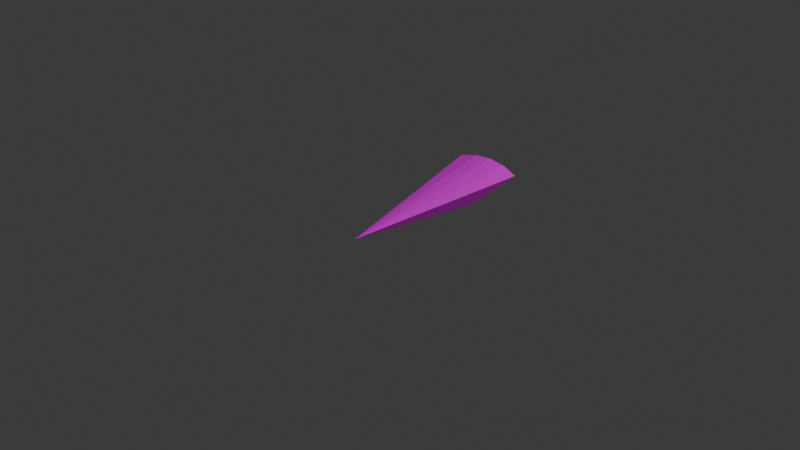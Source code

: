 # Source: ship.blend  (saved by Blender 4.1.24; exported with 4.5.12 LTS)
import bpy
from mathutils import Matrix  # noqa: F401  (used for matrix-valued properties, if any)

bpy.ops.wm.read_factory_settings(use_empty=True)
scene = bpy.context.scene
scene.name = 'Scene'

# ---- collections
col_collection = bpy.data.collections.new('Collection'); scene.collection.children.link(col_collection)

# ---- images (referenced by path relative to the original .blend; pixels are not part of the script)
import os
ASSET_DIR = os.environ.get("B2B_ASSET_DIR", "")  # directory of the original .blend (textures are referenced by path, not embedded)
HERE = os.path.dirname(os.path.abspath(__file__))  # packed textures are extracted next to this script under _unpacked/

def load_image(name, relpath, width, height, colorspace="sRGB"):
    """Load a texture the original file referenced (path relative to the .blend, or extracted next to this script)."""
    p = next((c for c in (os.path.join(HERE, relpath), os.path.join(ASSET_DIR, relpath)) if relpath and os.path.exists(c)), "")
    if p:
        img = bpy.data.images.load(p, check_existing=True)
        img.name = name
    else:  # same state as the original file: an image datablock whose file is absent (Cycles renders it pink)
        img = bpy.data.images.new(name, width, height)
        img.source = "FILE"
        img.filepath = "//" + (relpath or name)
    img.colorspace_settings.name = colorspace
    return img
img_t1 = load_image('t1', 't1.png', 1024, 1024, 'sRGB')

# ---- materials (node trees are filled in below, after node groups)
mat_material_001 = bpy.data.materials.new('Material.001')
mat_material_001.line_color = (1.0, 1.0, 1.0, 0.0)

# ---- material node trees
mat_material_001.use_nodes = True; mat_material_001.node_tree.nodes.clear()
_N = mat_material_001.node_tree.nodes; _L = mat_material_001.node_tree.links
n0 = _N.new('ShaderNodeBsdfPrincipled'); n0.name = 'Principled BSDF'; n0.location = (29, 300)
n1 = _N.new('ShaderNodeOutputMaterial'); n1.name = 'Material Output'; n1.location = (351, 300)
n2 = _N.new('ShaderNodeTexGradient'); n2.name = 'Gradient Texture'; n2.location = (-511, 172)
n3 = _N.new('ShaderNodeValToRGB'); n3.name = 'Color Ramp'; n3.location = (-288, 263)
n3.color_ramp.interpolation = 'EASE'
while len(n3.color_ramp.elements) > 1: n3.color_ramp.elements.remove(n3.color_ramp.elements[-1])
n3.color_ramp.elements[0].position = 0.2273; n3.color_ramp.elements[0].color = (0.8496, 0.9523, 1.0, 1.0)
_e = n3.color_ramp.elements.new(0.35); _e.color = (0.0, 0.002119, 1.0, 1.0)
_e = n3.color_ramp.elements.new(0.5182); _e.color = (1.0, 0.0, 0.001177, 1.0)
n4 = _N.new('ShaderNodeTexImage'); n4.name = 'Image Texture'; n4.location = (-282, 27)
n4.image = img_t1
_L.new(n0.outputs[0], n1.inputs[0])
_L.new(n2.outputs[0], n3.inputs[0])
_L.new(n4.outputs[0], n0.inputs[0])
n1.is_active_output = True

# ---- world
world_world = bpy.data.worlds.new('World'); scene.world = world_world
world_world.use_nodes = True; world_world.node_tree.nodes.clear()
_N = world_world.node_tree.nodes; _L = world_world.node_tree.links
n0 = _N.new('ShaderNodeOutputWorld'); n0.name = 'World Output'; n0.location = (300, 300)
n1 = _N.new('ShaderNodeBackground'); n1.name = 'Background'; n1.location = (10, 300)
n1.inputs[0].default_value = (0.05088, 0.05088, 0.05088, 1.0)
_L.new(n1.outputs[0], n0.inputs[0])
n0.is_active_output = True
world_world.color = (0.05088, 0.05088, 0.05088)
world_world.use_sun_shadow = False
world_world.sun_shadow_jitter_overblur = 0.0

# ---- cameras
cam_camera = bpy.data.cameras.new('Camera')
cam_camera.clip_end = 100.0
cam_camera.ortho_scale = 7.314

# ---- lights
light_light = bpy.data.lights.new('Light', 'POINT')
light_light.transmission_factor = 0.0
light_light.energy = 1000.0
light_light.shadow_soft_size = 0.1
light_light.shadow_maximum_resolution = 0.006
light_light.use_absolute_resolution = True

# ---- meshes
me_cone = bpy.data.meshes.new('Cone')
me_cone.from_pydata([(0.4406, 0.3341, -0.7207), (0.8315, 0.5556, -1.0), (0.9239, 0.3827, -1.0), (0.9808, 0.1951, -1.0), (1.0, 0.0, -1.0), (0.9808, -0.1951, -1.0), (0.5247, -0.109, -0.7124), (-0.1963, -0.002981, 0.5807), (-0.1963, -0.002981, 0.5807), (0.5043, 0.002406, -0.7139), (0.4622, 0.224, -0.718)], [(7, 8), (10, 9)], [(0, 7, 1), (1, 7, 2), (2, 7, 3), (3, 7, 4), (4, 7, 5), (5, 7, 6), (5, 6, 9, 4), (0, 1, 2, 10), (6, 8, 0)])
_uv = me_cone.uv_layers.new(name='UVMap')
_uv.uv.foreach_set('vector', [0.4197, 0.4197, 0.25, 0.25, 0.4496, 0.3833, 0.4496, 0.3833, 0.25, 0.25, 0.4717, 0.3418, 0.4717, 0.3418, 0.25, 0.25, 0.4854, 0.2968, 0.4854, 0.2968, 0.25, 0.25, 0.49, 0.25, 0.49, 0.25, 0.25, 0.25, 0.4854, 0.2032, 0.4854, 0.2032, 0.25, 0.25, 0.4717, 0.1582, 0.4854, 0.2032, 0.4717, 0.1582, 0.4717, 0.1582, 0.49, 0.25, 0.4717, 0.1582, 0.4496, 0.3833, 0.4717, 0.3418, 0.4717, 0.1582, 0.0, 0.0, 0.0, 0.0, 0.0, 0.0])
me_cone.materials.append(mat_material_001)
me_cone.update()

# ---- objects
ob_light = bpy.data.objects.new('Light', light_light)
ob_camera = bpy.data.objects.new('Camera', cam_camera)
ob_cone = bpy.data.objects.new('Cone', me_cone)

# ---- transforms, parenting, visibility, modifiers, constraints
ob_light.location = (4.076, 1.005, 5.904)
ob_light.rotation_euler = (0.6503, 0.05522, 1.866)
ob_light.lock_rotations_4d = False
ob_light.empty_display_type = 'ARROWS'
ob_light.color = (0.0, 0.0, 0.0, 0.0)
ob_light.lineart.crease_threshold = 0.0
ob_camera.location = (7.359, -6.926, 4.958)
ob_camera.rotation_euler = (1.109, 0.0, 0.8149)
ob_camera.lock_rotations_4d = False
ob_camera.empty_display_type = 'ARROWS'
ob_camera.color = (0.0, 0.0, 0.0, 0.0)
ob_camera.display_type = 'WIRE'
ob_camera.lineart.crease_threshold = 0.0
ob_cone.location = (0.01995, 0.0, -0.1343)
ob_cone.rotation_euler = (0.3682, -1.029, 1.18)

# ---- collection membership
col_collection.objects.link(ob_light)
col_collection.objects.link(ob_camera)
col_collection.objects.link(ob_cone)

# ---- scene / render settings (as saved in the file)
scene.camera = ob_camera
scene.frame_start = 1; scene.frame_end = 250; scene.frame_set(2)
scene.render.engine = 'CYCLES'
scene.render.use_freestyle = True
scene.cycles.sampling_pattern = 'TABULATED_SOBOL'
scene.cycles.bake_type = 'DIFFUSE'
scene.eevee.ray_tracing_options.trace_max_roughness = 0.0
bpy.context.view_layer.update()
